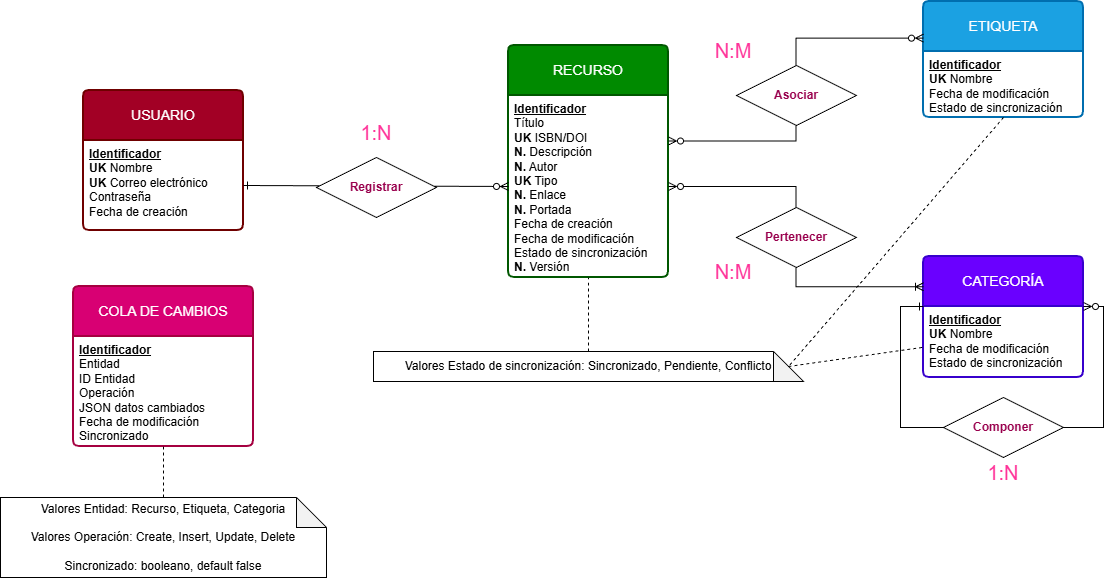

The diagram above was exported from draw.io. Its source (the exported page's mxGraphModel, read from the mxfile embedded in the PNG):
<mxGraphModel dx="1158" dy="696" grid="1" gridSize="10" guides="1" tooltips="1" connect="1" arrows="1" fold="1" page="1" pageScale="1" pageWidth="1169" pageHeight="827" math="0" shadow="0">
  <root>
    <mxCell id="0" />
    <mxCell id="1" parent="0" />
    <mxCell id="wLmfEaHre7eVaT8WemVX-1" parent="1" style="swimlane;childLayout=stackLayout;horizontal=1;startSize=50;horizontalStack=0;rounded=1;fontSize=14;fontStyle=0;strokeWidth=2;resizeParent=0;resizeLast=1;shadow=0;dashed=0;align=center;arcSize=4;whiteSpace=wrap;html=1;fillColor=#a20025;strokeColor=#6F0000;fontColor=#ffffff;" value="USUARIO" vertex="1">
      <mxGeometry height="140" width="160" x="84" y="273" as="geometry" />
    </mxCell>
    <mxCell id="wLmfEaHre7eVaT8WemVX-2" parent="wLmfEaHre7eVaT8WemVX-1" style="align=left;strokeColor=none;fillColor=none;spacingLeft=4;spacingRight=4;fontSize=12;verticalAlign=top;resizable=0;rotatable=0;part=1;html=1;whiteSpace=wrap;" value="&lt;u&gt;&lt;b&gt;Identificador&lt;/b&gt;&lt;/u&gt;&lt;div&gt;&lt;b&gt;UK&lt;/b&gt;&amp;nbsp;Nombre&lt;/div&gt;&lt;div&gt;&lt;b&gt;UK&lt;/b&gt;&amp;nbsp;Correo electrónico&lt;/div&gt;&lt;div&gt;Contraseña&lt;/div&gt;&lt;div&gt;Fecha de creación&lt;/div&gt;" vertex="1">
      <mxGeometry height="90" width="160" y="50" as="geometry" />
    </mxCell>
    <mxCell id="wLmfEaHre7eVaT8WemVX-5" parent="1" style="swimlane;childLayout=stackLayout;horizontal=1;startSize=50;horizontalStack=0;rounded=1;fontSize=14;fontStyle=0;strokeWidth=2;resizeParent=0;resizeLast=1;shadow=0;dashed=0;align=center;arcSize=4;whiteSpace=wrap;html=1;fillColor=#008a00;fontColor=#ffffff;strokeColor=#005700;" value="RECURSO" vertex="1">
      <mxGeometry height="232" width="160" x="509" y="228" as="geometry" />
    </mxCell>
    <mxCell id="wLmfEaHre7eVaT8WemVX-6" parent="wLmfEaHre7eVaT8WemVX-5" style="align=left;strokeColor=none;fillColor=none;spacingLeft=4;spacingRight=4;fontSize=12;verticalAlign=top;resizable=0;rotatable=0;part=1;html=1;whiteSpace=wrap;" value="&lt;u&gt;&lt;b&gt;Identificador&lt;/b&gt;&lt;/u&gt;&lt;div&gt;Título&lt;/div&gt;&lt;div&gt;&lt;div&gt;&lt;b&gt;UK&lt;/b&gt;&amp;nbsp;ISBN/DOI&lt;/div&gt;&lt;/div&gt;&lt;div&gt;&lt;b&gt;N.&lt;/b&gt; Descripción&lt;/div&gt;&lt;div&gt;&lt;b&gt;N.&lt;/b&gt;&amp;nbsp;Autor&lt;/div&gt;&lt;div&gt;&lt;span style=&quot;background-color: transparent; color: light-dark(rgb(0, 0, 0), rgb(255, 255, 255));&quot;&gt;&lt;b&gt;UK&lt;/b&gt;&amp;nbsp;&lt;/span&gt;Tipo&lt;/div&gt;&lt;div&gt;&lt;b&gt;N.&lt;/b&gt;&amp;nbsp;Enlace&lt;/div&gt;&lt;div&gt;&lt;b&gt;N.&lt;/b&gt;&amp;nbsp;Portada&lt;/div&gt;&lt;div&gt;Fecha de creación&lt;/div&gt;&lt;div&gt;Fecha de modificación&lt;/div&gt;&lt;div&gt;Estado de sincronización&lt;/div&gt;&lt;div&gt;&lt;b style=&quot;background-color: transparent; color: light-dark(rgb(0, 0, 0), rgb(255, 255, 255));&quot;&gt;N.&lt;/b&gt;&lt;span style=&quot;background-color: transparent; color: light-dark(rgb(0, 0, 0), rgb(255, 255, 255));&quot;&gt;&amp;nbsp;&lt;/span&gt;Versión&lt;/div&gt;" vertex="1">
      <mxGeometry height="182" width="160" y="50" as="geometry" />
    </mxCell>
    <mxCell id="wLmfEaHre7eVaT8WemVX-8" parent="1" style="swimlane;childLayout=stackLayout;horizontal=1;startSize=50;horizontalStack=0;rounded=1;fontSize=14;fontStyle=0;strokeWidth=2;resizeParent=0;resizeLast=1;shadow=0;dashed=0;align=center;arcSize=4;whiteSpace=wrap;html=1;fillColor=#6a00ff;fontColor=#ffffff;strokeColor=#3700CC;" value="CATEGORÍA" vertex="1">
      <mxGeometry height="121" width="160" x="924" y="439" as="geometry" />
    </mxCell>
    <mxCell id="wLmfEaHre7eVaT8WemVX-9" parent="wLmfEaHre7eVaT8WemVX-8" style="align=left;strokeColor=none;fillColor=none;spacingLeft=4;spacingRight=4;fontSize=12;verticalAlign=top;resizable=0;rotatable=0;part=1;html=1;whiteSpace=wrap;" value="&lt;u&gt;&lt;b&gt;Identificador&lt;/b&gt;&lt;/u&gt;&lt;div&gt;&lt;b&gt;UK&lt;/b&gt;&amp;nbsp;Nombre&lt;/div&gt;&lt;div&gt;Fecha de modificación&lt;/div&gt;&lt;div&gt;Estado de sincronización&lt;/div&gt;" vertex="1">
      <mxGeometry height="71" width="160" y="50" as="geometry" />
    </mxCell>
    <mxCell id="wLmfEaHre7eVaT8WemVX-26" edge="1" parent="wLmfEaHre7eVaT8WemVX-8" source="wLmfEaHre7eVaT8WemVX-9" style="rounded=0;orthogonalLoop=1;jettySize=auto;html=1;exitX=1;exitY=0;exitDx=0;exitDy=0;entryX=0;entryY=0;entryDx=0;entryDy=0;startArrow=ERzeroToMany;startFill=0;endArrow=ERone;endFill=0;edgeStyle=orthogonalEdgeStyle;" target="wLmfEaHre7eVaT8WemVX-9">
      <mxGeometry relative="1" as="geometry">
        <Array as="points">
          <mxPoint x="180" y="50" />
          <mxPoint x="180" y="171" />
          <mxPoint x="-23" y="171" />
          <mxPoint x="-23" y="50" />
        </Array>
      </mxGeometry>
    </mxCell>
    <mxCell id="wLmfEaHre7eVaT8WemVX-10" parent="1" style="swimlane;childLayout=stackLayout;horizontal=1;startSize=50;horizontalStack=0;rounded=1;fontSize=14;fontStyle=0;strokeWidth=2;resizeParent=0;resizeLast=1;shadow=0;dashed=0;align=center;arcSize=4;whiteSpace=wrap;html=1;fillColor=#1ba1e2;fontColor=#ffffff;strokeColor=#006EAF;" value="ETIQUETA" vertex="1">
      <mxGeometry height="116" width="160" x="924" y="184" as="geometry" />
    </mxCell>
    <mxCell id="wLmfEaHre7eVaT8WemVX-11" parent="wLmfEaHre7eVaT8WemVX-10" style="align=left;strokeColor=none;fillColor=none;spacingLeft=4;spacingRight=4;fontSize=12;verticalAlign=top;resizable=0;rotatable=0;part=1;html=1;whiteSpace=wrap;" value="&lt;u&gt;&lt;b&gt;Identificador&lt;/b&gt;&lt;/u&gt;&lt;div&gt;&lt;b&gt;UK&lt;/b&gt;&amp;nbsp;Nombre&lt;/div&gt;&lt;div&gt;Fecha de modificación&lt;/div&gt;&lt;div&gt;&lt;span style=&quot;background-color: transparent; color: light-dark(rgb(0, 0, 0), rgb(255, 255, 255));&quot;&gt;Estado de sincronización&lt;/span&gt;&lt;/div&gt;" vertex="1">
      <mxGeometry height="66" width="160" y="50" as="geometry" />
    </mxCell>
    <mxCell id="wLmfEaHre7eVaT8WemVX-23" parent="1" style="text;html=1;whiteSpace=wrap;strokeColor=none;fillColor=none;align=center;verticalAlign=middle;rounded=0;" value="&lt;font face=&quot;Helvetica&quot; style=&quot;font-size: 20px; color: rgb(255, 51, 153);&quot;&gt;1:N&lt;/font&gt;" vertex="1">
      <mxGeometry height="30" width="60" x="347" y="300" as="geometry" />
    </mxCell>
    <mxCell id="wLmfEaHre7eVaT8WemVX-24" parent="1" style="text;html=1;whiteSpace=wrap;strokeColor=none;fillColor=none;align=center;verticalAlign=middle;rounded=0;" value="&lt;font face=&quot;Helvetica&quot; style=&quot;font-size: 20px; color: rgb(255, 51, 153);&quot;&gt;N:M&lt;/font&gt;" vertex="1">
      <mxGeometry height="30" width="60" x="704" y="218" as="geometry" />
    </mxCell>
    <mxCell id="wLmfEaHre7eVaT8WemVX-25" parent="1" style="text;html=1;whiteSpace=wrap;strokeColor=none;fillColor=none;align=center;verticalAlign=middle;rounded=0;" value="&lt;font face=&quot;Helvetica&quot; style=&quot;font-size: 20px; color: rgb(255, 51, 153);&quot;&gt;N:M&lt;/font&gt;" vertex="1">
      <mxGeometry height="30" width="60" x="704" y="439" as="geometry" />
    </mxCell>
    <mxCell id="wLmfEaHre7eVaT8WemVX-27" parent="1" style="shape=rhombus;perimeter=rhombusPerimeter;whiteSpace=wrap;html=1;align=center;fillColor=default;" value="&lt;font style=&quot;color: rgb(153, 0, 77);&quot;&gt;&lt;b style=&quot;&quot;&gt;Componer&lt;/b&gt;&lt;/font&gt;" vertex="1">
      <mxGeometry height="60" width="120" x="944" y="580" as="geometry" />
    </mxCell>
    <mxCell id="wLmfEaHre7eVaT8WemVX-38" parent="1" style="text;html=1;whiteSpace=wrap;strokeColor=none;fillColor=none;align=center;verticalAlign=middle;rounded=0;" value="&lt;font face=&quot;Helvetica&quot; style=&quot;font-size: 20px; color: rgb(255, 51, 153);&quot;&gt;1:N&lt;/font&gt;" vertex="1">
      <mxGeometry height="30" width="60" x="974" y="640" as="geometry" />
    </mxCell>
    <mxCell id="wLmfEaHre7eVaT8WemVX-51" edge="1" parent="1" source="wLmfEaHre7eVaT8WemVX-6" style="rounded=0;orthogonalLoop=1;jettySize=auto;html=1;startArrow=ERzeroToMany;startFill=0;endArrow=ERzeroToMany;endFill=0;exitX=1;exitY=0.25;exitDx=0;exitDy=0;entryX=0;entryY=0.316;entryDx=0;entryDy=0;entryPerimeter=0;edgeStyle=orthogonalEdgeStyle;" target="wLmfEaHre7eVaT8WemVX-10" value="">
      <mxGeometry relative="1" as="geometry">
        <mxPoint x="669" y="311" as="sourcePoint" />
        <mxPoint x="880" y="230" as="targetPoint" />
      </mxGeometry>
    </mxCell>
    <mxCell id="wLmfEaHre7eVaT8WemVX-21" parent="1" style="shape=rhombus;perimeter=rhombusPerimeter;whiteSpace=wrap;html=1;align=center;fillColor=default;" value="&lt;b&gt;&lt;font style=&quot;color: rgb(153, 0, 77);&quot;&gt;Asociar&lt;/font&gt;&lt;/b&gt;" vertex="1">
      <mxGeometry height="60" width="120" x="737" y="248" as="geometry" />
    </mxCell>
    <mxCell id="wLmfEaHre7eVaT8WemVX-52" edge="1" parent="1" source="wLmfEaHre7eVaT8WemVX-6" style="rounded=0;orthogonalLoop=1;jettySize=auto;html=1;exitX=1;exitY=0.5;exitDx=0;exitDy=0;entryX=0;entryY=0.25;entryDx=0;entryDy=0;startArrow=ERzeroToMany;startFill=0;endArrow=ERoneToMany;endFill=0;edgeStyle=orthogonalEdgeStyle;" target="wLmfEaHre7eVaT8WemVX-8" value="">
      <mxGeometry relative="1" as="geometry">
        <mxPoint x="669" y="376" as="sourcePoint" />
        <mxPoint x="924" y="462" as="targetPoint" />
      </mxGeometry>
    </mxCell>
    <mxCell id="wLmfEaHre7eVaT8WemVX-19" parent="1" style="shape=rhombus;perimeter=rhombusPerimeter;whiteSpace=wrap;html=1;align=center;fillColor=default;" value="&lt;font style=&quot;color: rgb(153, 0, 77);&quot;&gt;&lt;b style=&quot;&quot;&gt;Pertenecer&lt;/b&gt;&lt;/font&gt;" vertex="1">
      <mxGeometry height="60" width="120" x="737" y="390" as="geometry" />
    </mxCell>
    <mxCell id="6EbxL4rwWf2gqiqiyaey-1" parent="1" style="shape=note;whiteSpace=wrap;html=1;backgroundOutline=1;darkOpacity=0.05;" value="Valores Estado de sincronización: Sincronizado, Pendiente, Conflicto" vertex="1">
      <mxGeometry height="30" width="430" x="374" y="534" as="geometry" />
    </mxCell>
    <mxCell id="6EbxL4rwWf2gqiqiyaey-2" edge="1" parent="1" source="6EbxL4rwWf2gqiqiyaey-1" style="endArrow=none;dashed=1;html=1;rounded=0;entryX=0.5;entryY=1;entryDx=0;entryDy=0;exitX=0.5;exitY=0;exitDx=0;exitDy=0;exitPerimeter=0;" target="wLmfEaHre7eVaT8WemVX-6" value="">
      <mxGeometry height="50" relative="1" width="50" as="geometry">
        <mxPoint x="600" y="550" as="sourcePoint" />
        <mxPoint x="650" y="500" as="targetPoint" />
      </mxGeometry>
    </mxCell>
    <mxCell id="6EbxL4rwWf2gqiqiyaey-3" edge="1" parent="1" source="6EbxL4rwWf2gqiqiyaey-1" style="endArrow=none;dashed=1;html=1;rounded=0;entryX=0;entryY=0.75;entryDx=0;entryDy=0;exitX=0;exitY=0;exitDx=415;exitDy=15;exitPerimeter=0;" target="wLmfEaHre7eVaT8WemVX-8" value="">
      <mxGeometry height="50" relative="1" width="50" as="geometry">
        <mxPoint x="720" y="700" as="sourcePoint" />
        <mxPoint x="720" y="590" as="targetPoint" />
      </mxGeometry>
    </mxCell>
    <mxCell id="6EbxL4rwWf2gqiqiyaey-4" edge="1" parent="1" source="wLmfEaHre7eVaT8WemVX-11" style="endArrow=none;dashed=1;html=1;rounded=0;exitX=0.5;exitY=1;exitDx=0;exitDy=0;entryX=0;entryY=0;entryDx=415;entryDy=15;entryPerimeter=0;" target="6EbxL4rwWf2gqiqiyaey-1" value="">
      <mxGeometry height="50" relative="1" width="50" as="geometry">
        <mxPoint x="780" y="610" as="sourcePoint" />
        <mxPoint x="710" y="580" as="targetPoint" />
      </mxGeometry>
    </mxCell>
    <mxCell id="6EbxL4rwWf2gqiqiyaey-5" parent="1" style="swimlane;childLayout=stackLayout;horizontal=1;startSize=50;horizontalStack=0;rounded=1;fontSize=14;fontStyle=0;strokeWidth=2;resizeParent=0;resizeLast=1;shadow=0;dashed=0;align=center;arcSize=4;whiteSpace=wrap;html=1;fillColor=#d80073;fontColor=#ffffff;strokeColor=#A50040;" value="COLA DE CAMBIOS" vertex="1">
      <mxGeometry height="160" width="180" x="74" y="469" as="geometry" />
    </mxCell>
    <mxCell id="6EbxL4rwWf2gqiqiyaey-6" parent="6EbxL4rwWf2gqiqiyaey-5" style="align=left;strokeColor=none;fillColor=none;spacingLeft=4;spacingRight=4;fontSize=12;verticalAlign=top;resizable=0;rotatable=0;part=1;html=1;whiteSpace=wrap;" value="&lt;u&gt;&lt;b&gt;Identificador&lt;/b&gt;&lt;/u&gt;&lt;div&gt;Entidad&lt;/div&gt;&lt;div&gt;ID E&lt;span style=&quot;background-color: transparent; color: light-dark(rgb(0, 0, 0), rgb(255, 255, 255));&quot;&gt;ntidad&lt;/span&gt;&lt;/div&gt;&lt;div&gt;Operación&lt;/div&gt;&lt;div&gt;&lt;span style=&quot;background-color: transparent; color: light-dark(rgb(0, 0, 0), rgb(255, 255, 255));&quot;&gt;JSON datos cambiados&lt;/span&gt;&lt;/div&gt;&lt;div&gt;&lt;span style=&quot;background-color: transparent; color: light-dark(rgb(0, 0, 0), rgb(255, 255, 255));&quot;&gt;Fecha de modificación&lt;/span&gt;&lt;/div&gt;&lt;div&gt;Sincronizado&lt;/div&gt;" vertex="1">
      <mxGeometry height="110" width="180" y="50" as="geometry" />
    </mxCell>
    <mxCell id="6EbxL4rwWf2gqiqiyaey-7" parent="1" style="shape=note;whiteSpace=wrap;html=1;backgroundOutline=1;darkOpacity=0.05;" value="Valores Entidad: Recurso, Etiqueta, Categoria&lt;div&gt;&lt;br&gt;&lt;/div&gt;&lt;div&gt;Valores Operación: Create, Insert, Update, Delete&lt;/div&gt;&lt;div&gt;&lt;br&gt;&lt;/div&gt;&lt;div&gt;Sincronizado: booleano, default false&lt;/div&gt;" vertex="1">
      <mxGeometry height="80" width="326" x="1" y="680" as="geometry" />
    </mxCell>
    <mxCell id="6EbxL4rwWf2gqiqiyaey-10" edge="1" parent="1" source="6EbxL4rwWf2gqiqiyaey-7" style="endArrow=none;dashed=1;html=1;rounded=0;entryX=0.5;entryY=1;entryDx=0;entryDy=0;exitX=0.5;exitY=0;exitDx=0;exitDy=0;exitPerimeter=0;" target="6EbxL4rwWf2gqiqiyaey-6" value="">
      <mxGeometry height="50" relative="1" width="50" as="geometry">
        <mxPoint x="590" y="824" as="sourcePoint" />
        <mxPoint x="590" y="720" as="targetPoint" />
      </mxGeometry>
    </mxCell>
    <mxCell id="U5HUr6d2rYnRDGq49meu-1" edge="1" parent="1" source="wLmfEaHre7eVaT8WemVX-2" style="rounded=0;orthogonalLoop=1;jettySize=auto;html=1;exitX=1;exitY=0.5;exitDx=0;exitDy=0;entryX=0;entryY=0.5;entryDx=0;entryDy=0;endArrow=ERzeroToMany;endFill=0;startArrow=ERone;startFill=0;" target="wLmfEaHre7eVaT8WemVX-6" value="">
      <mxGeometry relative="1" as="geometry">
        <mxPoint x="244" y="368" as="sourcePoint" />
        <mxPoint x="509" y="369" as="targetPoint" />
      </mxGeometry>
    </mxCell>
    <mxCell id="wLmfEaHre7eVaT8WemVX-18" parent="1" style="shape=rhombus;perimeter=rhombusPerimeter;whiteSpace=wrap;html=1;align=center;fillColor=default;" value="&lt;font style=&quot;color: rgb(153, 0, 77);&quot;&gt;&lt;b&gt;Registrar&lt;/b&gt;&lt;/font&gt;" vertex="1">
      <mxGeometry height="60" width="120" x="317" y="340" as="geometry" />
    </mxCell>
  </root>
</mxGraphModel>